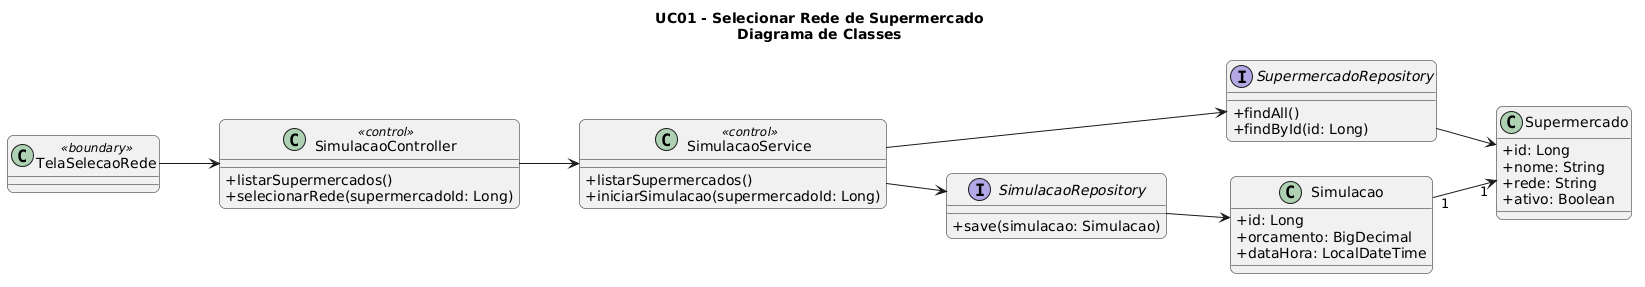

The diagram above was rendered by PlantUML. Its source (embedded in the PNG):
@startuml
left to right direction
skinparam classAttributeIconSize 0
skinparam shadowing false
skinparam roundcorner 12

title UC01 - Selecionar Rede de Supermercado\nDiagrama de Classes

class TelaSelecaoRede <<boundary>>

class SimulacaoController <<control>> {
  +listarSupermercados()
  +selecionarRede(supermercadoId: Long)
}

class SimulacaoService <<control>> {
  +listarSupermercados()
  +iniciarSimulacao(supermercadoId: Long)
}

interface SupermercadoRepository {
  +findAll()
  +findById(id: Long)
}

interface SimulacaoRepository {
  +save(simulacao: Simulacao)
}

class Simulacao {
  +id: Long
  +orcamento: BigDecimal
  +dataHora: LocalDateTime
}

class Supermercado {
  +id: Long
  +nome: String
  +rede: String
  +ativo: Boolean
}

TelaSelecaoRede --> SimulacaoController
SimulacaoController --> SimulacaoService

SimulacaoService --> SupermercadoRepository
SimulacaoService --> SimulacaoRepository

SimulacaoRepository --> Simulacao
SupermercadoRepository --> Supermercado

Simulacao "1" --> "1" Supermercado
@enduml